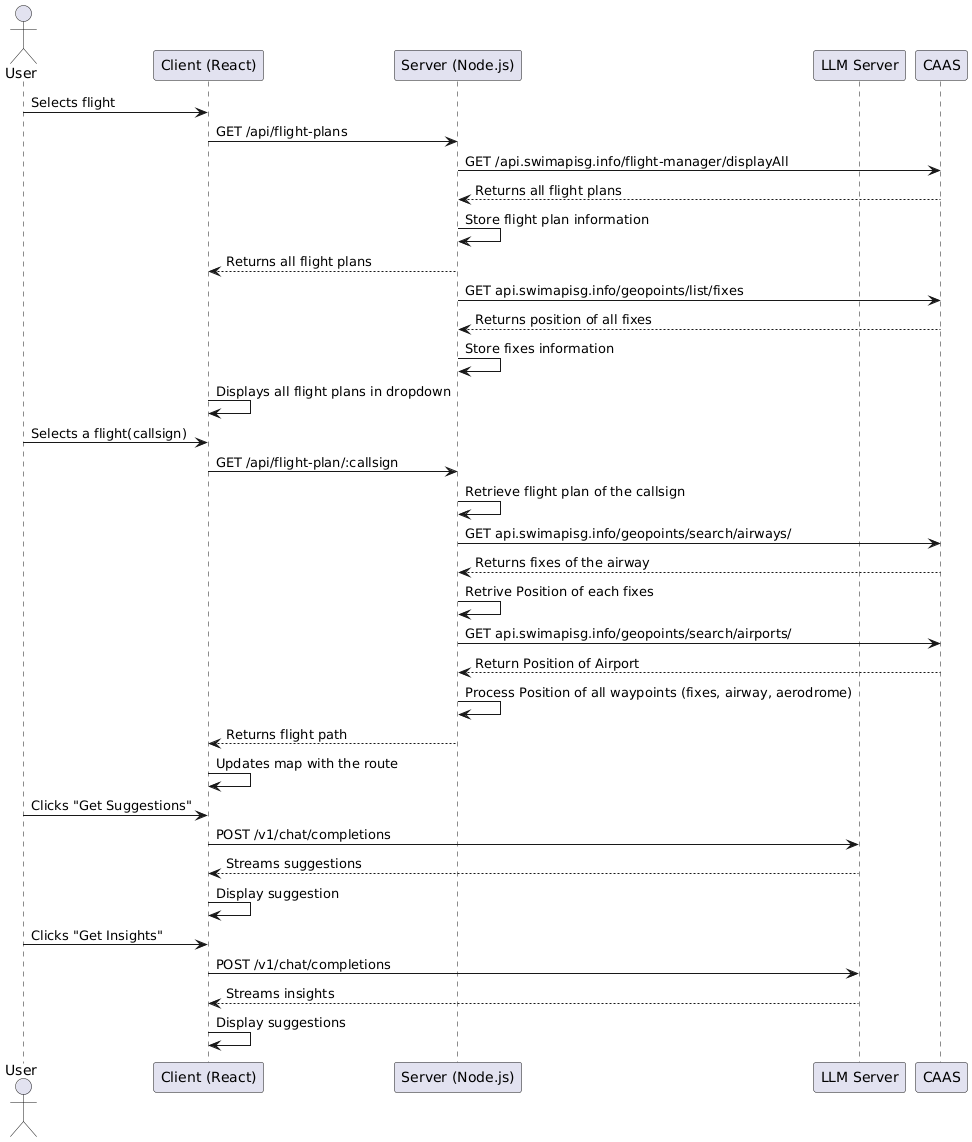

The diagram above was rendered by PlantUML. Its source (embedded in the PNG):
@startuml
actor User
participant Client as "Client (React)"
participant Server as "Server (Node.js)"
participant AIService as "LLM Server"
participant CAAS as "CAAS"

User -> Client: Selects flight
Client -> Server: GET /api/flight-plans
Server -> CAAS: GET /api.swimapisg.info/flight-manager/displayAll
CAAS --> Server: Returns all flight plans
Server->Server: Store flight plan information

Server --> Client: Returns all flight plans
Server->CAAS: GET api.swimapisg.info/geopoints/list/fixes
CAAS --> Server: Returns position of all fixes
Server->Server: Store fixes information

Client -> Client: Displays all flight plans in dropdown
User -> Client: Selects a flight(callsign)
Client -> Server: GET /api/flight-plan/:callsign
Server->Server: Retrieve flight plan of the callsign

Server->CAAS: GET api.swimapisg.info/geopoints/search/airways/
CAAS --> Server: Returns fixes of the airway
Server->Server: Retrive Position of each fixes

Server->CAAS: GET api.swimapisg.info/geopoints/search/airports/
CAAS --> Server: Return Position of Airport

Server->Server: Process Position of all waypoints (fixes, airway, aerodrome)

Server --> Client: Returns flight path
Client -> Client: Updates map with the route

User -> Client: Clicks "Get Suggestions"
Client -> AIService: POST /v1/chat/completions
AIService --> Client: Streams suggestions
Client -> Client: Display suggestion

User -> Client: Clicks "Get Insights"
Client -> AIService: POST /v1/chat/completions
AIService --> Client: Streams insights
Client -> Client: Display suggestions
@enduml